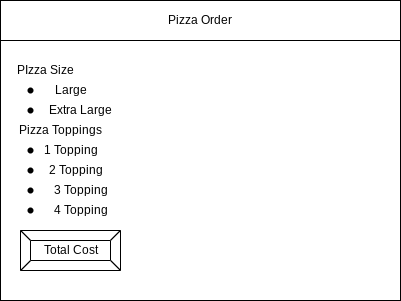

The diagram above was exported from draw.io. Its source (the exported page's mxGraphModel, read from the mxfile embedded in the PNG):
<mxGraphModel dx="594" dy="561" grid="1" gridSize="10" guides="1" tooltips="1" connect="1" arrows="1" fold="1" page="1" pageScale="1" pageWidth="850" pageHeight="1100" math="0" shadow="0">
  <root>
    <mxCell id="0" />
    <mxCell id="1" parent="0" />
    <mxCell id="2" value="" style="rounded=0;whiteSpace=wrap;html=1;" parent="1" vertex="1">
      <mxGeometry x="80" y="80" width="400" height="300" as="geometry" />
    </mxCell>
    <mxCell id="3" value="Pizza Order" style="rounded=0;whiteSpace=wrap;html=1;" parent="1" vertex="1">
      <mxGeometry x="80" y="80" width="400" height="40" as="geometry" />
    </mxCell>
    <mxCell id="6" value="Total Cost" style="labelPosition=center;verticalLabelPosition=middle;align=center;html=1;shape=mxgraph.basic.button;dx=10;" parent="1" vertex="1">
      <mxGeometry x="100" y="310" width="100" height="40" as="geometry" />
    </mxCell>
    <mxCell id="7" value="Pizza Toppings" style="text;html=1;align=center;verticalAlign=middle;resizable=0;points=[];autosize=1;strokeColor=none;fillColor=none;" vertex="1" parent="1">
      <mxGeometry x="90" y="200" width="100" height="20" as="geometry" />
    </mxCell>
    <mxCell id="8" value="PIzza Size" style="text;html=1;align=center;verticalAlign=middle;resizable=0;points=[];autosize=1;strokeColor=none;fillColor=none;" vertex="1" parent="1">
      <mxGeometry x="90" y="140" width="70" height="20" as="geometry" />
    </mxCell>
    <mxCell id="9" value="" style="shape=waypoint;sketch=0;size=6;pointerEvents=1;points=[];fillColor=none;resizable=0;rotatable=0;perimeter=centerPerimeter;snapToPoint=1;" vertex="1" parent="1">
      <mxGeometry x="90" y="150" width="40" height="40" as="geometry" />
    </mxCell>
    <mxCell id="10" value="" style="shape=waypoint;sketch=0;size=6;pointerEvents=1;points=[];fillColor=none;resizable=0;rotatable=0;perimeter=centerPerimeter;snapToPoint=1;" vertex="1" parent="1">
      <mxGeometry x="90" y="230" width="40" height="40" as="geometry" />
    </mxCell>
    <mxCell id="11" value="" style="shape=waypoint;sketch=0;size=6;pointerEvents=1;points=[];fillColor=none;resizable=0;rotatable=0;perimeter=centerPerimeter;snapToPoint=1;" vertex="1" parent="1">
      <mxGeometry x="90" y="210" width="40" height="40" as="geometry" />
    </mxCell>
    <mxCell id="12" value="" style="shape=waypoint;sketch=0;size=6;pointerEvents=1;points=[];fillColor=none;resizable=0;rotatable=0;perimeter=centerPerimeter;snapToPoint=1;" vertex="1" parent="1">
      <mxGeometry x="90" y="250" width="40" height="40" as="geometry" />
    </mxCell>
    <mxCell id="13" value="" style="shape=waypoint;sketch=0;size=6;pointerEvents=1;points=[];fillColor=none;resizable=0;rotatable=0;perimeter=centerPerimeter;snapToPoint=1;" vertex="1" parent="1">
      <mxGeometry x="90" y="170" width="40" height="40" as="geometry" />
    </mxCell>
    <mxCell id="14" value="" style="shape=waypoint;sketch=0;size=6;pointerEvents=1;points=[];fillColor=none;resizable=0;rotatable=0;perimeter=centerPerimeter;snapToPoint=1;" vertex="1" parent="1">
      <mxGeometry x="90" y="270" width="40" height="40" as="geometry" />
    </mxCell>
    <mxCell id="15" value="Large" style="text;html=1;align=center;verticalAlign=middle;resizable=0;points=[];autosize=1;strokeColor=none;fillColor=none;" vertex="1" parent="1">
      <mxGeometry x="125" y="160" width="50" height="20" as="geometry" />
    </mxCell>
    <mxCell id="17" value="Extra Large" style="text;html=1;align=center;verticalAlign=middle;resizable=0;points=[];autosize=1;strokeColor=none;fillColor=none;" vertex="1" parent="1">
      <mxGeometry x="120" y="180" width="80" height="20" as="geometry" />
    </mxCell>
    <mxCell id="18" value="1 Topping" style="text;html=1;align=center;verticalAlign=middle;resizable=0;points=[];autosize=1;strokeColor=none;fillColor=none;" vertex="1" parent="1">
      <mxGeometry x="115" y="220" width="70" height="20" as="geometry" />
    </mxCell>
    <mxCell id="19" value="2 Topping" style="text;html=1;align=center;verticalAlign=middle;resizable=0;points=[];autosize=1;strokeColor=none;fillColor=none;" vertex="1" parent="1">
      <mxGeometry x="120" y="240" width="70" height="20" as="geometry" />
    </mxCell>
    <mxCell id="20" value="4 Topping" style="text;html=1;align=center;verticalAlign=middle;resizable=0;points=[];autosize=1;strokeColor=none;fillColor=none;" vertex="1" parent="1">
      <mxGeometry x="125" y="280" width="70" height="20" as="geometry" />
    </mxCell>
    <mxCell id="21" value="3 Topping" style="text;html=1;align=center;verticalAlign=middle;resizable=0;points=[];autosize=1;strokeColor=none;fillColor=none;" vertex="1" parent="1">
      <mxGeometry x="125" y="260" width="70" height="20" as="geometry" />
    </mxCell>
  </root>
</mxGraphModel>